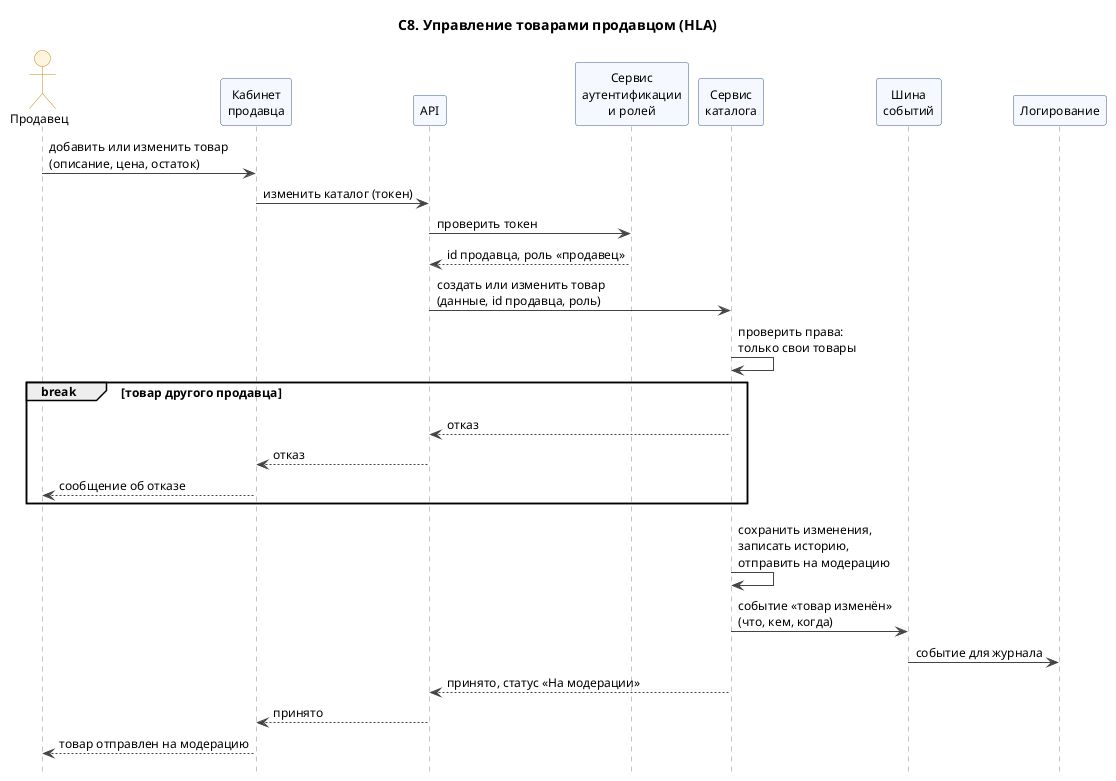

The diagram above was rendered by PlantUML. Its source (embedded in the PNG):
@startuml
title С8. Управление товарами продавцом (HLA)
skinparam shadowing false
skinparam defaultFontSize 12
skinparam maxMessageSize 220
skinparam sequence {
  ArrowColor #444444
  LifeLineBorderColor #888888
  ParticipantBackgroundColor #F5F8FF
  ParticipantBorderColor #3B5B92
  ActorBackgroundColor #FFF4E0
  ActorBorderColor #C48A1A
}
hide footbox
actor "Продавец" as Seller
participant "Кабинет\nпродавца" as SellerUI
participant "API" as API
participant "Сервис\nаутентификации\nи ролей" as Auth
participant "Сервис\nкаталога" as Catalog
participant "Шина\nсобытий" as Bus
participant "Логирование" as Log

Seller -> SellerUI : добавить или изменить товар\n(описание, цена, остаток)
SellerUI -> API : изменить каталог (токен)
API -> Auth : проверить токен
Auth --> API : id продавца, роль «продавец»
API -> Catalog : создать или изменить товар\n(данные, id продавца, роль)
Catalog -> Catalog : проверить права:\nтолько свои товары
break товар другого продавца
  Catalog --> API : отказ
  API --> SellerUI : отказ
  SellerUI --> Seller : сообщение об отказе
end
Catalog -> Catalog : сохранить изменения,\nзаписать историю,\nотправить на модерацию
Catalog -> Bus : событие «товар изменён»\n(что, кем, когда)
Bus -> Log : событие для журнала
Catalog --> API : принято, статус «На модерации»
API --> SellerUI : принято
SellerUI --> Seller : товар отправлен на модерацию
@enduml